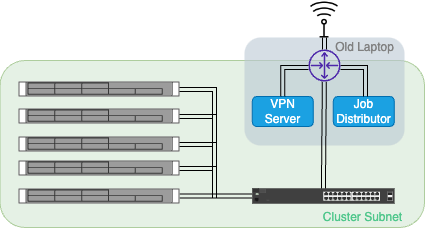

The diagram above was exported from draw.io. Its source (the exported page's mxGraphModel, read from the mxfile embedded in the PNG):
<mxGraphModel dx="1155" dy="453" grid="1" gridSize="10" guides="1" tooltips="1" connect="1" arrows="1" fold="1" page="1" pageScale="1" pageWidth="827" pageHeight="1169" background="none" math="0" shadow="0">
  <root>
    <mxCell id="0" />
    <mxCell id="1" parent="0" />
    <mxCell id="-qd5awVU4aaPdU_B2gs5-2305" value="" style="rounded=1;whiteSpace=wrap;html=1;strokeColor=#82b366;fillColor=#d5e8d4;fontSize=24;align=center;opacity=60;" parent="1" vertex="1">
      <mxGeometry x="715.5" y="943" width="424.5" height="167" as="geometry" />
    </mxCell>
    <mxCell id="2086" value="" style="rounded=1;whiteSpace=wrap;html=1;strokeColor=none;fillColor=#BAC8D3;fontSize=24;fontColor=#23445D;align=center;opacity=60;" parent="1" vertex="1">
      <mxGeometry x="960" y="920" width="160" height="108" as="geometry" />
    </mxCell>
    <mxCell id="-qd5awVU4aaPdU_B2gs5-2280" value="" style="edgeStyle=orthogonalEdgeStyle;shape=link;rounded=0;orthogonalLoop=1;jettySize=auto;html=1;" parent="1" source="Fd9MAy4MObkHcokPvWN--2275" target="Fd9MAy4MObkHcokPvWN--2295" edge="1">
      <mxGeometry relative="1" as="geometry" />
    </mxCell>
    <mxCell id="Fd9MAy4MObkHcokPvWN--2275" value="" style="shape=mxgraph.rack.hp.hp_proliant_dl360p_g8;html=1;labelPosition=right;align=left;spacingLeft=15;dashed=0;shadow=0;fillColor=#ffffff;" parent="1" vertex="1">
      <mxGeometry x="734" y="1071" width="161" height="15" as="geometry" />
    </mxCell>
    <mxCell id="Fd9MAy4MObkHcokPvWN--2276" value="" style="shape=mxgraph.rack.hp.hp_proliant_dl360p_g8;html=1;labelPosition=right;align=left;spacingLeft=15;dashed=0;shadow=0;fillColor=#ffffff;" parent="1" vertex="1">
      <mxGeometry x="734" y="964" width="161" height="15" as="geometry" />
    </mxCell>
    <mxCell id="Fd9MAy4MObkHcokPvWN--2277" value="" style="shape=mxgraph.rack.hp.hp_proliant_dl360p_g8;html=1;labelPosition=right;align=left;spacingLeft=15;dashed=0;shadow=0;fillColor=#ffffff;" parent="1" vertex="1">
      <mxGeometry x="734" y="991" width="161" height="15" as="geometry" />
    </mxCell>
    <mxCell id="Fd9MAy4MObkHcokPvWN--2278" value="" style="shape=mxgraph.rack.hp.hp_proliant_dl360p_g8;html=1;labelPosition=right;align=left;spacingLeft=15;dashed=0;shadow=0;fillColor=#ffffff;" parent="1" vertex="1">
      <mxGeometry x="734" y="1019" width="161" height="15" as="geometry" />
    </mxCell>
    <mxCell id="Fd9MAy4MObkHcokPvWN--2279" value="" style="shape=mxgraph.rack.hp.hp_proliant_dl360p_g8;html=1;labelPosition=right;align=left;spacingLeft=15;dashed=0;shadow=0;fillColor=#ffffff;" parent="1" vertex="1">
      <mxGeometry x="734" y="1043" width="161" height="15" as="geometry" />
    </mxCell>
    <mxCell id="Fd9MAy4MObkHcokPvWN--2295" value="" style="html=1;verticalLabelPosition=bottom;verticalAlign=top;outlineConnect=0;shadow=0;dashed=0;shape=mxgraph.rack.hpe_aruba.switches.j9856a_2530_24g_2sfpplus_switch;" parent="1" vertex="1">
      <mxGeometry x="967.85" y="1071" width="142" height="15" as="geometry" />
    </mxCell>
    <mxCell id="-qd5awVU4aaPdU_B2gs5-2257" value="Job Distributor" style="rounded=1;whiteSpace=wrap;html=1;fillColor=#1ba1e2;strokeColor=#006EAF;fontColor=#ffffff;" parent="1" vertex="1">
      <mxGeometry x="1048.85" y="979" width="61" height="30" as="geometry" />
    </mxCell>
    <mxCell id="-qd5awVU4aaPdU_B2gs5-2258" value="Old Laptop" style="rounded=0;whiteSpace=wrap;html=1;strokeColor=none;fillColor=none;fontColor=#808080;fontSize=12;" parent="1" vertex="1">
      <mxGeometry x="1041" y="914" width="79" height="32" as="geometry" />
    </mxCell>
    <mxCell id="-qd5awVU4aaPdU_B2gs5-2264" value="" style="edgeStyle=orthogonalEdgeStyle;rounded=0;orthogonalLoop=1;jettySize=auto;html=1;shape=link;" parent="1" source="-qd5awVU4aaPdU_B2gs5-2259" target="-qd5awVU4aaPdU_B2gs5-2257" edge="1">
      <mxGeometry relative="1" as="geometry">
        <Array as="points">
          <mxPoint x="1081" y="950" />
        </Array>
      </mxGeometry>
    </mxCell>
    <mxCell id="-qd5awVU4aaPdU_B2gs5-2272" value="" style="edgeStyle=none;shape=link;rounded=0;orthogonalLoop=1;jettySize=auto;html=1;" parent="1" source="-qd5awVU4aaPdU_B2gs5-2259" target="Fd9MAy4MObkHcokPvWN--2295" edge="1">
      <mxGeometry relative="1" as="geometry">
        <mxPoint x="937" y="878" as="targetPoint" />
      </mxGeometry>
    </mxCell>
    <mxCell id="-qd5awVU4aaPdU_B2gs5-2259" value="" style="sketch=0;outlineConnect=0;fontColor=#232F3E;gradientColor=none;fillColor=#4D27AA;strokeColor=none;dashed=0;verticalLabelPosition=bottom;verticalAlign=top;align=center;html=1;fontSize=12;fontStyle=0;aspect=fixed;pointerEvents=1;shape=mxgraph.aws4.router;" parent="1" vertex="1">
      <mxGeometry x="1024" y="932" width="32" height="32" as="geometry" />
    </mxCell>
    <mxCell id="-qd5awVU4aaPdU_B2gs5-2286" value="" style="endArrow=none;html=1;rounded=0;shape=link;exitX=1;exitY=0.462;exitDx=0;exitDy=0;exitPerimeter=0;edgeStyle=orthogonalEdgeStyle;" parent="1" edge="1">
      <mxGeometry width="50" height="50" relative="1" as="geometry">
        <mxPoint x="895" y="1050.93" as="sourcePoint" />
        <mxPoint x="930" y="1081" as="targetPoint" />
      </mxGeometry>
    </mxCell>
    <mxCell id="-qd5awVU4aaPdU_B2gs5-2288" value="" style="endArrow=none;html=1;rounded=0;shape=link;exitX=1;exitY=0.462;exitDx=0;exitDy=0;exitPerimeter=0;edgeStyle=orthogonalEdgeStyle;" parent="1" edge="1">
      <mxGeometry width="50" height="50" relative="1" as="geometry">
        <mxPoint x="895" y="1026.93" as="sourcePoint" />
        <mxPoint x="930" y="1057" as="targetPoint" />
      </mxGeometry>
    </mxCell>
    <mxCell id="-qd5awVU4aaPdU_B2gs5-2289" value="" style="endArrow=none;html=1;rounded=0;shape=link;exitX=1;exitY=0.462;exitDx=0;exitDy=0;exitPerimeter=0;edgeStyle=orthogonalEdgeStyle;" parent="1" edge="1">
      <mxGeometry width="50" height="50" relative="1" as="geometry">
        <mxPoint x="895" y="999.0600000000001" as="sourcePoint" />
        <mxPoint x="930" y="1029.13" as="targetPoint" />
      </mxGeometry>
    </mxCell>
    <mxCell id="-qd5awVU4aaPdU_B2gs5-2290" value="" style="endArrow=none;html=1;rounded=0;shape=link;exitX=1;exitY=0.462;exitDx=0;exitDy=0;exitPerimeter=0;edgeStyle=orthogonalEdgeStyle;" parent="1" edge="1">
      <mxGeometry width="50" height="50" relative="1" as="geometry">
        <mxPoint x="895" y="971.9300000000001" as="sourcePoint" />
        <mxPoint x="930" y="1002" as="targetPoint" />
      </mxGeometry>
    </mxCell>
    <mxCell id="-qd5awVU4aaPdU_B2gs5-2293" value="" style="endArrow=none;html=1;rounded=0;shape=link;entryX=0.5;entryY=0;entryDx=0;entryDy=0;" parent="1" source="-qd5awVU4aaPdU_B2gs5-2259" target="2086" edge="1">
      <mxGeometry width="50" height="50" relative="1" as="geometry">
        <mxPoint x="1000" y="970" as="sourcePoint" />
        <mxPoint x="1040" y="920" as="targetPoint" />
      </mxGeometry>
    </mxCell>
    <mxCell id="-qd5awVU4aaPdU_B2gs5-2296" value="" style="shape=image;html=1;verticalAlign=top;verticalLabelPosition=bottom;labelBackgroundColor=#ffffff;imageAspect=0;aspect=fixed;image=https://cdn1.iconfinder.com/data/icons/computer-hardware-line-vol-2/52/signal__device__technology__radar__satellite__antenna__tower-128.png;fillColor=none;" parent="1" vertex="1">
      <mxGeometry x="1020.4999999999999" y="883" width="39" height="39" as="geometry" />
    </mxCell>
    <mxCell id="-qd5awVU4aaPdU_B2gs5-2297" value="VPN Server" style="rounded=1;whiteSpace=wrap;html=1;fillColor=#1ba1e2;strokeColor=#006EAF;fontColor=#ffffff;" parent="1" vertex="1">
      <mxGeometry x="967.85" y="979" width="61" height="30" as="geometry" />
    </mxCell>
    <mxCell id="-qd5awVU4aaPdU_B2gs5-2304" value="" style="edgeStyle=orthogonalEdgeStyle;rounded=0;orthogonalLoop=1;jettySize=auto;html=1;shape=link;entryX=0.5;entryY=0;entryDx=0;entryDy=0;" parent="1" target="-qd5awVU4aaPdU_B2gs5-2297" edge="1" source="-qd5awVU4aaPdU_B2gs5-2259">
      <mxGeometry relative="1" as="geometry">
        <mxPoint x="1022.85" y="978.5" as="sourcePoint" />
        <mxPoint x="989.0000000000001" y="1007.5" as="targetPoint" />
        <Array as="points">
          <mxPoint x="998" y="950" />
        </Array>
      </mxGeometry>
    </mxCell>
    <mxCell id="-qd5awVU4aaPdU_B2gs5-2307" value="Cluster Subnet" style="rounded=0;whiteSpace=wrap;html=1;strokeColor=none;fillColor=none;fontColor=#50C78C;" parent="1" vertex="1">
      <mxGeometry x="1022.85" y="1084" width="111" height="32" as="geometry" />
    </mxCell>
  </root>
</mxGraphModel>